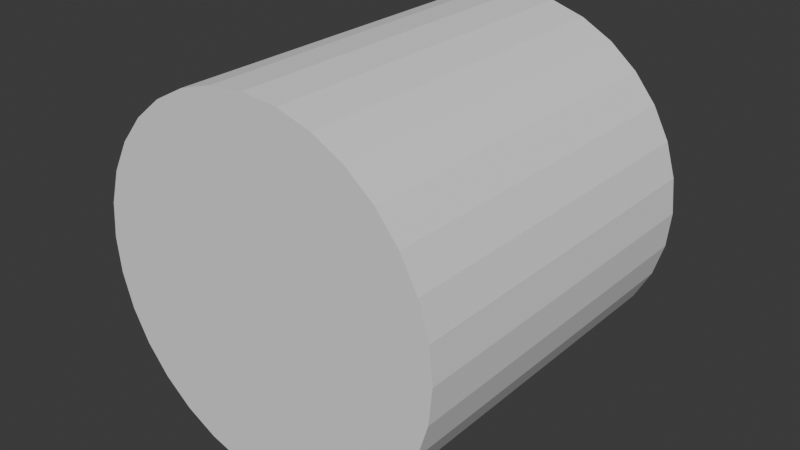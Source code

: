 # Source: simple_tube.blend  (saved by Blender 5.0.118; exported with 4.5.12 LTS)
import bpy
from mathutils import Matrix  # noqa: F401  (used for matrix-valued properties, if any)

bpy.ops.wm.read_factory_settings(use_empty=True)
scene = bpy.context.scene
scene.name = 'Scene'

# ---- collections
col_collection = bpy.data.collections.new('Collection'); scene.collection.children.link(col_collection)

# ---- world
world_world = bpy.data.worlds.new('World'); scene.world = world_world
world_world.use_nodes = True; world_world.node_tree.nodes.clear()
_N = world_world.node_tree.nodes; _L = world_world.node_tree.links
n0 = _N.new('ShaderNodeOutputWorld'); n0.name = 'World Output'; n0.location = (200, 100)
n1 = _N.new('ShaderNodeBackground'); n1.name = 'Background'; n1.location = (-200, 100)
n1.inputs[0].default_value = (0.05088, 0.05088, 0.05088, 1.0)
_L.new(n1.outputs[0], n0.inputs[0])
n0.is_active_output = True
world_world.color = (0.05088, 0.05088, 0.05088)
world_world.sun_shadow_jitter_overblur = 0.0

# ---- meshes
me_cylinder = bpy.data.meshes.new('Cylinder')
me_cylinder.from_pydata([(0.0, 1.0, -1.0), (0.0, 1.0, 1.0), (0.1951, 0.9808, -1.0), (0.1951, 0.9808, 1.0), (0.3827, 0.9239, -1.0), (0.3827, 0.9239, 1.0), (0.5556, 0.8315, -1.0), (0.5556, 0.8315, 1.0), (0.7071, 0.7071, -1.0), (0.7071, 0.7071, 1.0), (0.8315, 0.5556, -1.0), (0.8315, 0.5556, 1.0), (0.9239, 0.3827, -1.0), (0.9239, 0.3827, 1.0), (0.9808, 0.1951, -1.0), (0.9808, 0.1951, 1.0), (1.0, 0.0, -1.0), (1.0, 0.0, 1.0), (0.9808, -0.1951, -1.0), (0.9808, -0.1951, 1.0), (0.9239, -0.3827, -1.0), (0.9239, -0.3827, 1.0), (0.8315, -0.5556, -1.0), (0.8315, -0.5556, 1.0), (0.7071, -0.7071, -1.0), (0.7071, -0.7071, 1.0), (0.5556, -0.8315, -1.0), (0.5556, -0.8315, 1.0), (0.3827, -0.9239, -1.0), (0.3827, -0.9239, 1.0), (0.1951, -0.9808, -1.0), (0.1951, -0.9808, 1.0), (0.0, -1.0, -1.0), (0.0, -1.0, 1.0), (-0.1951, -0.9808, -1.0), (-0.1951, -0.9808, 1.0), (-0.3827, -0.9239, -1.0), (-0.3827, -0.9239, 1.0), (-0.5556, -0.8315, -1.0), (-0.5556, -0.8315, 1.0), (-0.7071, -0.7071, -1.0), (-0.7071, -0.7071, 1.0), (-0.8315, -0.5556, -1.0), (-0.8315, -0.5556, 1.0), (-0.9239, -0.3827, -1.0), (-0.9239, -0.3827, 1.0), (-0.9808, -0.1951, -1.0), (-0.9808, -0.1951, 1.0), (-1.0, 0.0, -1.0), (-1.0, 0.0, 1.0), (-0.9808, 0.1951, -1.0), (-0.9808, 0.1951, 1.0), (-0.9239, 0.3827, -1.0), (-0.9239, 0.3827, 1.0), (-0.8315, 0.5556, -1.0), (-0.8315, 0.5556, 1.0), (-0.7071, 0.7071, -1.0), (-0.7071, 0.7071, 1.0), (-0.5556, 0.8315, -1.0), (-0.5556, 0.8315, 1.0), (-0.3827, 0.9239, -1.0), (-0.3827, 0.9239, 1.0), (-0.1951, 0.9808, -1.0), (-0.1951, 0.9808, 1.0)], [], [(0, 1, 3, 2), (2, 3, 5, 4), (4, 5, 7, 6), (6, 7, 9, 8), (8, 9, 11, 10), (10, 11, 13, 12), (12, 13, 15, 14), (14, 15, 17, 16), (16, 17, 19, 18), (18, 19, 21, 20), (20, 21, 23, 22), (22, 23, 25, 24), (24, 25, 27, 26), (26, 27, 29, 28), (28, 29, 31, 30), (30, 31, 33, 32), (32, 33, 35, 34), (34, 35, 37, 36), (36, 37, 39, 38), (38, 39, 41, 40), (40, 41, 43, 42), (42, 43, 45, 44), (44, 45, 47, 46), (46, 47, 49, 48), (48, 49, 51, 50), (50, 51, 53, 52), (52, 53, 55, 54), (54, 55, 57, 56), (56, 57, 59, 58), (58, 59, 61, 60), (3, 1, 63, 61, 59, 57, 55, 53, 51, 49, 47, 45, 43, 41, 39, 37, 35, 33, 31, 29, 27, 25, 23, 21, 19, 17, 15, 13, 11, 9, 7, 5), (60, 61, 63, 62), (62, 63, 1, 0), (0, 2, 4, 6, 8, 10, 12, 14, 16, 18, 20, 22, 24, 26, 28, 30, 32, 34, 36, 38, 40, 42, 44, 46, 48, 50, 52, 54, 56, 58, 60, 62)])
_uv = me_cylinder.uv_layers.new(name='UVMap')
_uv.uv.foreach_set('vector', [1.0, 0.5, 1.0, 1.0, 0.9688, 1.0, 0.9688, 0.5, 0.9688, 0.5, 0.9688, 1.0, 0.9375, 1.0, 0.9375, 0.5, 0.9375, 0.5, 0.9375, 1.0, 0.9062, 1.0, 0.9062, 0.5, 0.9062, 0.5, 0.9062, 1.0, 0.875, 1.0, 0.875, 0.5, 0.875, 0.5, 0.875, 1.0, 0.8438, 1.0, 0.8438, 0.5, 0.8438, 0.5, 0.8438, 1.0, 0.8125, 1.0, 0.8125, 0.5, 0.8125, 0.5, 0.8125, 1.0, 0.7812, 1.0, 0.7812, 0.5, 0.7812, 0.5, 0.7812, 1.0, 0.75, 1.0, 0.75, 0.5, 0.75, 0.5, 0.75, 1.0, 0.7188, 1.0, 0.7188, 0.5, 0.7188, 0.5, 0.7188, 1.0, 0.6875, 1.0, 0.6875, 0.5, 0.6875, 0.5, 0.6875, 1.0, 0.6562, 1.0, 0.6562, 0.5, 0.6562, 0.5, 0.6562, 1.0, 0.625, 1.0, 0.625, 0.5, 0.625, 0.5, 0.625, 1.0, 0.5938, 1.0, 0.5938, 0.5, 0.5938, 0.5, 0.5938, 1.0, 0.5625, 1.0, 0.5625, 0.5, 0.5625, 0.5, 0.5625, 1.0, 0.5312, 1.0, 0.5312, 0.5, 0.5312, 0.5, 0.5312, 1.0, 0.5, 1.0, 0.5, 0.5, 0.5, 0.5, 0.5, 1.0, 0.4688, 1.0, 0.4688, 0.5, 0.4688, 0.5, 0.4688, 1.0, 0.4375, 1.0, 0.4375, 0.5, 0.4375, 0.5, 0.4375, 1.0, 0.4062, 1.0, 0.4062, 0.5, 0.4062, 0.5, 0.4062, 1.0, 0.375, 1.0, 0.375, 0.5, 0.375, 0.5, 0.375, 1.0, 0.3438, 1.0, 0.3438, 0.5, 0.3438, 0.5, 0.3438, 1.0, 0.3125, 1.0, 0.3125, 0.5, 0.3125, 0.5, 0.3125, 1.0, 0.2812, 1.0, 0.2812, 0.5, 0.2812, 0.5, 0.2812, 1.0, 0.25, 1.0, 0.25, 0.5, 0.25, 0.5, 0.25, 1.0, 0.2188, 1.0, 0.2188, 0.5, 0.2188, 0.5, 0.2188, 1.0, 0.1875, 1.0, 0.1875, 0.5, 0.1875, 0.5, 0.1875, 1.0, 0.1562, 1.0, 0.1562, 0.5, 0.1562, 0.5, 0.1562, 1.0, 0.125, 1.0, 0.125, 0.5, 0.125, 0.5, 0.125, 1.0, 0.09375, 1.0, 0.09375, 0.5, 0.09375, 0.5, 0.09375, 1.0, 0.0625, 1.0, 0.0625, 0.5, 0.2968, 0.4854, 0.25, 0.49, 0.2032, 0.4854, 0.1582, 0.4717, 0.1167, 0.4496, 0.08029, 0.4197, 0.05045, 0.3833, 0.02827, 0.3418, 0.01461, 0.2968, 0.01, 0.25, 0.01461, 0.2032, 0.02827, 0.1582, 0.05045, 0.1167, 0.08029, 0.08029, 0.1167, 0.05045, 0.1582, 0.02827, 0.2032, 0.01461, 0.25, 0.01, 0.2968, 0.01461, 0.3418, 0.02827, 0.3833, 0.05045, 0.4197, 0.08029, 0.4496, 0.1167, 0.4717, 0.1582, 0.4854, 0.2032, 0.49, 0.25, 0.4854, 0.2968, 0.4717, 0.3418, 0.4496, 0.3833, 0.4197, 0.4197, 0.3833, 0.4496, 0.3418, 0.4717, 0.0625, 0.5, 0.0625, 1.0, 0.03125, 1.0, 0.03125, 0.5, 0.03125, 0.5, 0.03125, 1.0, 0.0, 1.0, 0.0, 0.5, 0.75, 0.49, 0.7968, 0.4854, 0.8418, 0.4717, 0.8833, 0.4496, 0.9197, 0.4197, 0.9496, 0.3833, 0.9717, 0.3418, 0.9854, 0.2968, 0.99, 0.25, 0.9854, 0.2032, 0.9717, 0.1582, 0.9496, 0.1167, 0.9197, 0.08029, 0.8833, 0.05045, 0.8418, 0.02827, 0.7968, 0.01461, 0.75, 0.01, 0.7032, 0.01461, 0.6582, 0.02827, 0.6167, 0.05045, 0.5803, 0.08029, 0.5504, 0.1167, 0.5283, 0.1582, 0.5146, 0.2032, 0.51, 0.25, 0.5146, 0.2968, 0.5283, 0.3418, 0.5504, 0.3833, 0.5803, 0.4197, 0.6167, 0.4496, 0.6582, 0.4717, 0.7032, 0.4854])
me_cylinder.update()

# ---- objects
ob_cylinder = bpy.data.objects.new('Cylinder', me_cylinder)

# ---- transforms, parenting, visibility, modifiers, constraints
ob_cylinder.location = (0.0, 0.0, 0.0)
ob_cylinder.rotation_euler = (1.571, -0.0, 0.0)

# ---- collection membership
col_collection.objects.link(ob_cylinder)

# ---- scene / render settings (as saved in the file)
scene.frame_start = 1; scene.frame_end = 250; scene.frame_set(1)
scene.render.engine = 'BLENDER_EEVEE_NEXT'
scene.render.bake_bias = 0.0
scene.render.bake_samples = 0
scene.cycles.sampling_pattern = 'TABULATED_SOBOL'
scene.eevee.use_volume_custom_range = False
bpy.context.view_layer.update()

# ---- added for rendering (the .blend has no active camera and no usable light): camera, sun
cam_auto = bpy.data.cameras.new('AutoCamera')
cam_auto.lens = 50.0
cam_auto.sensor_width = 36.0
cam_auto.clip_end = 1000.0
ob_auto_camera = bpy.data.objects.new('AutoCamera', cam_auto)
scene.collection.objects.link(ob_auto_camera)
ob_auto_camera.location = (3.20507, -3.84609, 2.56406)
ob_auto_camera.rotation_euler = (1.09748, -7.21219e-08, 0.694738)
scene.camera = ob_auto_camera
light_auto_sun = bpy.data.lights.new('AutoSun', 'SUN')
light_auto_sun.energy = 3.0
light_auto_sun.angle = 0.0523599
ob_auto_sun = bpy.data.objects.new('AutoSun', light_auto_sun)
scene.collection.objects.link(ob_auto_sun)
ob_auto_sun.rotation_euler = (0.872665, 0.174533, 0.523599)
bpy.context.view_layer.update()
